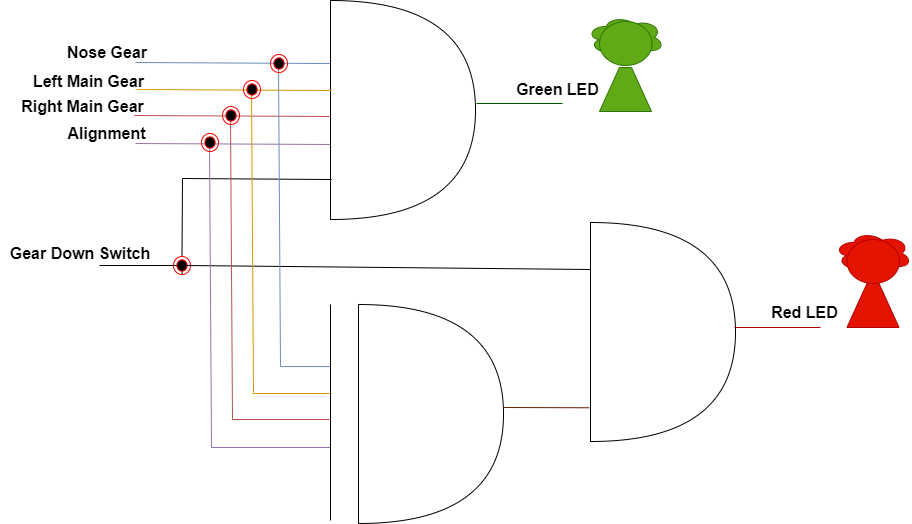

The diagram above was exported from draw.io. Its source (the exported page's mxGraphModel, read from the mxfile embedded in the PNG):
<mxGraphModel dx="2200" dy="1209" grid="0" gridSize="10" guides="1" tooltips="1" connect="1" arrows="1" fold="1" page="0" pageScale="1" pageWidth="850" pageHeight="1100" math="0" shadow="0">
  <root>
    <mxCell id="0" />
    <mxCell id="1" parent="0" />
    <mxCell id="t2gbEaRr7gyC2qYnV51P-47" value="" style="group" vertex="1" connectable="0" parent="1">
      <mxGeometry x="-470" y="-72" width="911" height="523" as="geometry" />
    </mxCell>
    <mxCell id="t2gbEaRr7gyC2qYnV51P-1" value="" style="shape=or;whiteSpace=wrap;html=1;" vertex="1" parent="t2gbEaRr7gyC2qYnV51P-47">
      <mxGeometry x="330" width="145" height="219" as="geometry" />
    </mxCell>
    <mxCell id="t2gbEaRr7gyC2qYnV51P-2" value="" style="endArrow=none;html=1;rounded=0;fontSize=12;startSize=8;endSize=8;curved=1;entryX=-0.001;entryY=0.192;entryDx=0;entryDy=0;entryPerimeter=0;fillColor=#dae8fc;strokeColor=#6c8ebf;" edge="1" parent="t2gbEaRr7gyC2qYnV51P-47">
      <mxGeometry width="50" height="50" relative="1" as="geometry">
        <mxPoint x="135" y="62" as="sourcePoint" />
        <mxPoint x="329.855" y="63.048" as="targetPoint" />
      </mxGeometry>
    </mxCell>
    <mxCell id="t2gbEaRr7gyC2qYnV51P-3" value="" style="endArrow=none;html=1;rounded=0;fontSize=12;startSize=8;endSize=8;curved=1;entryX=-0.001;entryY=0.192;entryDx=0;entryDy=0;entryPerimeter=0;fillColor=#ffe6cc;strokeColor=#d79b00;" edge="1" parent="t2gbEaRr7gyC2qYnV51P-47">
      <mxGeometry width="50" height="50" relative="1" as="geometry">
        <mxPoint x="136" y="89" as="sourcePoint" />
        <mxPoint x="331" y="90" as="targetPoint" />
      </mxGeometry>
    </mxCell>
    <mxCell id="t2gbEaRr7gyC2qYnV51P-4" value="" style="endArrow=none;html=1;rounded=0;fontSize=12;startSize=8;endSize=8;curved=1;entryX=-0.001;entryY=0.192;entryDx=0;entryDy=0;entryPerimeter=0;fillColor=#f8cecc;strokeColor=#b85450;" edge="1" parent="t2gbEaRr7gyC2qYnV51P-47">
      <mxGeometry width="50" height="50" relative="1" as="geometry">
        <mxPoint x="134" y="115" as="sourcePoint" />
        <mxPoint x="329" y="116" as="targetPoint" />
      </mxGeometry>
    </mxCell>
    <mxCell id="t2gbEaRr7gyC2qYnV51P-5" value="" style="endArrow=none;html=1;rounded=0;fontSize=12;startSize=8;endSize=8;curved=1;entryX=-0.001;entryY=0.192;entryDx=0;entryDy=0;entryPerimeter=0;fillColor=#e1d5e7;strokeColor=#9673a6;" edge="1" parent="t2gbEaRr7gyC2qYnV51P-47">
      <mxGeometry width="50" height="50" relative="1" as="geometry">
        <mxPoint x="135" y="143" as="sourcePoint" />
        <mxPoint x="330" y="144" as="targetPoint" />
      </mxGeometry>
    </mxCell>
    <mxCell id="t2gbEaRr7gyC2qYnV51P-6" value="" style="endArrow=none;html=1;rounded=0;fontSize=12;startSize=8;endSize=8;curved=1;entryX=1;entryY=0.5;entryDx=0;entryDy=0;" edge="1" parent="t2gbEaRr7gyC2qYnV51P-47" target="t2gbEaRr7gyC2qYnV51P-9">
      <mxGeometry width="50" height="50" relative="1" as="geometry">
        <mxPoint x="99" y="265" as="sourcePoint" />
        <mxPoint x="276" y="268" as="targetPoint" />
      </mxGeometry>
    </mxCell>
    <mxCell id="t2gbEaRr7gyC2qYnV51P-7" value="" style="endArrow=none;html=1;rounded=0;fontSize=12;startSize=8;endSize=8;curved=1;" edge="1" parent="t2gbEaRr7gyC2qYnV51P-47" source="t2gbEaRr7gyC2qYnV51P-9">
      <mxGeometry width="50" height="50" relative="1" as="geometry">
        <mxPoint x="182" y="268" as="sourcePoint" />
        <mxPoint x="182" y="178" as="targetPoint" />
      </mxGeometry>
    </mxCell>
    <mxCell id="t2gbEaRr7gyC2qYnV51P-8" value="" style="endArrow=none;html=1;rounded=0;fontSize=12;startSize=8;endSize=8;curved=1;" edge="1" parent="t2gbEaRr7gyC2qYnV51P-47">
      <mxGeometry width="50" height="50" relative="1" as="geometry">
        <mxPoint x="182" y="178" as="sourcePoint" />
        <mxPoint x="331" y="179" as="targetPoint" />
      </mxGeometry>
    </mxCell>
    <mxCell id="t2gbEaRr7gyC2qYnV51P-10" value="" style="endArrow=none;html=1;rounded=0;fontSize=12;startSize=8;endSize=8;curved=1;" edge="1" parent="t2gbEaRr7gyC2qYnV51P-47" target="t2gbEaRr7gyC2qYnV51P-9">
      <mxGeometry width="50" height="50" relative="1" as="geometry">
        <mxPoint x="182" y="268" as="sourcePoint" />
        <mxPoint x="182" y="178" as="targetPoint" />
      </mxGeometry>
    </mxCell>
    <mxCell id="t2gbEaRr7gyC2qYnV51P-9" value="" style="ellipse;html=1;shape=endState;fillColor=#000000;strokeColor=#ff0000;" vertex="1" parent="t2gbEaRr7gyC2qYnV51P-47">
      <mxGeometry x="173" y="256" width="17" height="18" as="geometry" />
    </mxCell>
    <mxCell id="t2gbEaRr7gyC2qYnV51P-11" value="" style="shape=or;whiteSpace=wrap;html=1;" vertex="1" parent="t2gbEaRr7gyC2qYnV51P-47">
      <mxGeometry x="358" y="304" width="145" height="219" as="geometry" />
    </mxCell>
    <mxCell id="t2gbEaRr7gyC2qYnV51P-12" value="" style="endArrow=none;html=1;rounded=0;fontSize=12;startSize=8;endSize=8;curved=1;entryX=-0.001;entryY=0.192;entryDx=0;entryDy=0;entryPerimeter=0;fillColor=#dae8fc;strokeColor=#6c8ebf;" edge="1" parent="t2gbEaRr7gyC2qYnV51P-47">
      <mxGeometry width="50" height="50" relative="1" as="geometry">
        <mxPoint x="280" y="366" as="sourcePoint" />
        <mxPoint x="329.855" y="366.048" as="targetPoint" />
      </mxGeometry>
    </mxCell>
    <mxCell id="t2gbEaRr7gyC2qYnV51P-13" value="" style="endArrow=none;html=1;rounded=0;fontSize=12;startSize=8;endSize=8;curved=1;entryX=-0.001;entryY=0.192;entryDx=0;entryDy=0;entryPerimeter=0;fillColor=#ffe6cc;strokeColor=#d79b00;" edge="1" parent="t2gbEaRr7gyC2qYnV51P-47">
      <mxGeometry width="50" height="50" relative="1" as="geometry">
        <mxPoint x="252" y="393" as="sourcePoint" />
        <mxPoint x="331" y="393" as="targetPoint" />
      </mxGeometry>
    </mxCell>
    <mxCell id="t2gbEaRr7gyC2qYnV51P-14" value="" style="endArrow=none;html=1;rounded=0;fontSize=12;startSize=8;endSize=8;curved=1;entryX=-0.001;entryY=0.192;entryDx=0;entryDy=0;entryPerimeter=0;fillColor=#f8cecc;strokeColor=#b85450;" edge="1" parent="t2gbEaRr7gyC2qYnV51P-47">
      <mxGeometry width="50" height="50" relative="1" as="geometry">
        <mxPoint x="232" y="419" as="sourcePoint" />
        <mxPoint x="329" y="419" as="targetPoint" />
      </mxGeometry>
    </mxCell>
    <mxCell id="t2gbEaRr7gyC2qYnV51P-15" value="" style="endArrow=none;html=1;rounded=0;fontSize=12;startSize=8;endSize=8;curved=1;entryX=-0.001;entryY=0.192;entryDx=0;entryDy=0;entryPerimeter=0;fillColor=#e1d5e7;strokeColor=#9673a6;" edge="1" parent="t2gbEaRr7gyC2qYnV51P-47">
      <mxGeometry width="50" height="50" relative="1" as="geometry">
        <mxPoint x="211" y="447" as="sourcePoint" />
        <mxPoint x="330" y="447" as="targetPoint" />
      </mxGeometry>
    </mxCell>
    <mxCell id="t2gbEaRr7gyC2qYnV51P-19" value="" style="endArrow=none;html=1;rounded=0;fontSize=12;startSize=8;endSize=8;curved=1;" edge="1" parent="t2gbEaRr7gyC2qYnV51P-47">
      <mxGeometry width="50" height="50" relative="1" as="geometry">
        <mxPoint x="186" y="265" as="sourcePoint" />
        <mxPoint x="590" y="269" as="targetPoint" />
      </mxGeometry>
    </mxCell>
    <mxCell id="t2gbEaRr7gyC2qYnV51P-20" value="" style="endArrow=none;html=1;rounded=0;fontSize=12;startSize=8;endSize=8;curved=1;fillColor=#dae8fc;strokeColor=#6c8ebf;" edge="1" parent="t2gbEaRr7gyC2qYnV51P-47">
      <mxGeometry width="50" height="50" relative="1" as="geometry">
        <mxPoint x="280" y="366" as="sourcePoint" />
        <mxPoint x="278" y="64" as="targetPoint" />
      </mxGeometry>
    </mxCell>
    <mxCell id="t2gbEaRr7gyC2qYnV51P-21" value="" style="endArrow=none;html=1;rounded=0;fontSize=12;startSize=8;endSize=8;curved=1;fillColor=#ffe6cc;strokeColor=#d79b00;" edge="1" parent="t2gbEaRr7gyC2qYnV51P-47">
      <mxGeometry width="50" height="50" relative="1" as="geometry">
        <mxPoint x="253" y="392" as="sourcePoint" />
        <mxPoint x="251" y="90" as="targetPoint" />
      </mxGeometry>
    </mxCell>
    <mxCell id="t2gbEaRr7gyC2qYnV51P-22" value="" style="endArrow=none;html=1;rounded=0;fontSize=12;startSize=8;endSize=8;curved=1;fillColor=#f8cecc;strokeColor=#b85450;" edge="1" parent="t2gbEaRr7gyC2qYnV51P-47">
      <mxGeometry width="50" height="50" relative="1" as="geometry">
        <mxPoint x="232" y="419" as="sourcePoint" />
        <mxPoint x="230" y="117" as="targetPoint" />
      </mxGeometry>
    </mxCell>
    <mxCell id="t2gbEaRr7gyC2qYnV51P-23" value="" style="endArrow=none;html=1;rounded=0;fontSize=12;startSize=8;endSize=8;curved=1;fillColor=#e1d5e7;strokeColor=#9673a6;" edge="1" parent="t2gbEaRr7gyC2qYnV51P-47">
      <mxGeometry width="50" height="50" relative="1" as="geometry">
        <mxPoint x="211" y="447" as="sourcePoint" />
        <mxPoint x="209" y="145" as="targetPoint" />
      </mxGeometry>
    </mxCell>
    <mxCell id="t2gbEaRr7gyC2qYnV51P-24" value="" style="ellipse;html=1;shape=endState;fillColor=#000000;strokeColor=#ff0000;" vertex="1" parent="t2gbEaRr7gyC2qYnV51P-47">
      <mxGeometry x="270" y="54" width="17" height="18" as="geometry" />
    </mxCell>
    <mxCell id="t2gbEaRr7gyC2qYnV51P-25" value="" style="ellipse;html=1;shape=endState;fillColor=#000000;strokeColor=#ff0000;" vertex="1" parent="t2gbEaRr7gyC2qYnV51P-47">
      <mxGeometry x="243" y="80" width="17" height="18" as="geometry" />
    </mxCell>
    <mxCell id="t2gbEaRr7gyC2qYnV51P-26" value="" style="ellipse;html=1;shape=endState;fillColor=#000000;strokeColor=#ff0000;" vertex="1" parent="t2gbEaRr7gyC2qYnV51P-47">
      <mxGeometry x="222" y="106" width="17" height="18" as="geometry" />
    </mxCell>
    <mxCell id="t2gbEaRr7gyC2qYnV51P-27" value="" style="ellipse;html=1;shape=endState;fillColor=#000000;strokeColor=#ff0000;" vertex="1" parent="t2gbEaRr7gyC2qYnV51P-47">
      <mxGeometry x="201" y="133" width="17" height="18" as="geometry" />
    </mxCell>
    <mxCell id="t2gbEaRr7gyC2qYnV51P-28" value="" style="endArrow=none;html=1;rounded=0;fontSize=12;startSize=8;endSize=8;curved=1;" edge="1" parent="t2gbEaRr7gyC2qYnV51P-47">
      <mxGeometry width="50" height="50" relative="1" as="geometry">
        <mxPoint x="330" y="520" as="sourcePoint" />
        <mxPoint x="330" y="304" as="targetPoint" />
      </mxGeometry>
    </mxCell>
    <mxCell id="t2gbEaRr7gyC2qYnV51P-30" value="" style="shape=or;whiteSpace=wrap;html=1;" vertex="1" parent="t2gbEaRr7gyC2qYnV51P-47">
      <mxGeometry x="590" y="222" width="145" height="219" as="geometry" />
    </mxCell>
    <mxCell id="t2gbEaRr7gyC2qYnV51P-31" value="" style="endArrow=none;html=1;rounded=0;fontSize=12;startSize=8;endSize=8;curved=1;entryX=-0.008;entryY=0.846;entryDx=0;entryDy=0;entryPerimeter=0;fillColor=#a0522d;strokeColor=#6D1F00;" edge="1" parent="t2gbEaRr7gyC2qYnV51P-47" target="t2gbEaRr7gyC2qYnV51P-30">
      <mxGeometry width="50" height="50" relative="1" as="geometry">
        <mxPoint x="503" y="407" as="sourcePoint" />
        <mxPoint x="579" y="407" as="targetPoint" />
      </mxGeometry>
    </mxCell>
    <mxCell id="t2gbEaRr7gyC2qYnV51P-32" value="&lt;b&gt;Nose Gear&lt;/b&gt;" style="text;html=1;align=center;verticalAlign=middle;whiteSpace=wrap;rounded=0;fontSize=16;" vertex="1" parent="t2gbEaRr7gyC2qYnV51P-47">
      <mxGeometry x="58" y="37" width="98" height="30" as="geometry" />
    </mxCell>
    <mxCell id="t2gbEaRr7gyC2qYnV51P-33" value="&lt;b&gt;Left Main Gear&lt;/b&gt;" style="text;html=1;align=center;verticalAlign=middle;whiteSpace=wrap;rounded=0;fontSize=16;" vertex="1" parent="t2gbEaRr7gyC2qYnV51P-47">
      <mxGeometry x="22" y="65" width="133" height="31" as="geometry" />
    </mxCell>
    <mxCell id="t2gbEaRr7gyC2qYnV51P-34" value="&lt;b&gt;Right Main Gear&lt;/b&gt;" style="text;html=1;align=center;verticalAlign=middle;whiteSpace=wrap;rounded=0;fontSize=16;" vertex="1" parent="t2gbEaRr7gyC2qYnV51P-47">
      <mxGeometry x="16" y="90" width="133" height="31" as="geometry" />
    </mxCell>
    <mxCell id="t2gbEaRr7gyC2qYnV51P-35" value="&lt;b&gt;Alignment&lt;/b&gt;" style="text;html=1;align=center;verticalAlign=middle;whiteSpace=wrap;rounded=0;fontSize=16;" vertex="1" parent="t2gbEaRr7gyC2qYnV51P-47">
      <mxGeometry x="40" y="117" width="133" height="31" as="geometry" />
    </mxCell>
    <mxCell id="t2gbEaRr7gyC2qYnV51P-36" value="&lt;b&gt;Gear Down Switch&lt;/b&gt;" style="text;html=1;align=center;verticalAlign=middle;whiteSpace=wrap;rounded=0;fontSize=16;" vertex="1" parent="t2gbEaRr7gyC2qYnV51P-47">
      <mxGeometry y="237" width="160" height="31" as="geometry" />
    </mxCell>
    <mxCell id="t2gbEaRr7gyC2qYnV51P-37" value="" style="endArrow=none;html=1;rounded=0;fontSize=12;startSize=8;endSize=8;curved=1;entryX=-0.008;entryY=0.846;entryDx=0;entryDy=0;entryPerimeter=0;fillColor=#008a00;strokeColor=#005700;" edge="1" parent="t2gbEaRr7gyC2qYnV51P-47">
      <mxGeometry width="50" height="50" relative="1" as="geometry">
        <mxPoint x="476" y="103" as="sourcePoint" />
        <mxPoint x="562" y="103" as="targetPoint" />
      </mxGeometry>
    </mxCell>
    <mxCell id="t2gbEaRr7gyC2qYnV51P-38" value="" style="endArrow=none;html=1;rounded=0;fontSize=12;startSize=8;endSize=8;curved=1;entryX=-0.008;entryY=0.846;entryDx=0;entryDy=0;entryPerimeter=0;fillColor=#e51400;strokeColor=#B20000;" edge="1" parent="t2gbEaRr7gyC2qYnV51P-47">
      <mxGeometry width="50" height="50" relative="1" as="geometry">
        <mxPoint x="734" y="327" as="sourcePoint" />
        <mxPoint x="820" y="327" as="targetPoint" />
      </mxGeometry>
    </mxCell>
    <mxCell id="t2gbEaRr7gyC2qYnV51P-39" value="&lt;b&gt;Green LED&lt;/b&gt;" style="text;html=1;align=center;verticalAlign=middle;whiteSpace=wrap;rounded=0;fontSize=16;" vertex="1" parent="t2gbEaRr7gyC2qYnV51P-47">
      <mxGeometry x="491" y="73" width="133" height="31" as="geometry" />
    </mxCell>
    <mxCell id="t2gbEaRr7gyC2qYnV51P-40" value="&lt;b&gt;Red LED&lt;/b&gt;" style="text;html=1;align=center;verticalAlign=middle;whiteSpace=wrap;rounded=0;fontSize=16;" vertex="1" parent="t2gbEaRr7gyC2qYnV51P-47">
      <mxGeometry x="738" y="296" width="133" height="31" as="geometry" />
    </mxCell>
    <mxCell id="t2gbEaRr7gyC2qYnV51P-41" value="" style="shape=trapezoid;perimeter=trapezoidPerimeter;whiteSpace=wrap;html=1;fixedSize=1;fillColor=#60a917;fontColor=#ffffff;strokeColor=#2D7600;" vertex="1" parent="t2gbEaRr7gyC2qYnV51P-47">
      <mxGeometry x="599" y="67" width="52" height="44" as="geometry" />
    </mxCell>
    <mxCell id="t2gbEaRr7gyC2qYnV51P-42" value="" style="ellipse;shape=cloud;whiteSpace=wrap;html=1;fillColor=#60a917;fontColor=#ffffff;strokeColor=#2D7600;" vertex="1" parent="t2gbEaRr7gyC2qYnV51P-47">
      <mxGeometry x="586.5" y="15" width="77" height="44" as="geometry" />
    </mxCell>
    <mxCell id="t2gbEaRr7gyC2qYnV51P-43" value="" style="shape=trapezoid;perimeter=trapezoidPerimeter;whiteSpace=wrap;html=1;fixedSize=1;fillColor=#e51400;fontColor=#ffffff;strokeColor=#B20000;" vertex="1" parent="t2gbEaRr7gyC2qYnV51P-47">
      <mxGeometry x="846.5" y="283" width="52" height="44" as="geometry" />
    </mxCell>
    <mxCell id="t2gbEaRr7gyC2qYnV51P-44" value="" style="ellipse;shape=cloud;whiteSpace=wrap;html=1;fillColor=#e51400;fontColor=#ffffff;strokeColor=#B20000;" vertex="1" parent="t2gbEaRr7gyC2qYnV51P-47">
      <mxGeometry x="834" y="231" width="77" height="44" as="geometry" />
    </mxCell>
    <mxCell id="t2gbEaRr7gyC2qYnV51P-45" value="" style="ellipse;whiteSpace=wrap;html=1;fillColor=#60a917;fontColor=#ffffff;strokeColor=#2D7600;" vertex="1" parent="t2gbEaRr7gyC2qYnV51P-47">
      <mxGeometry x="599" y="21" width="52.5" height="44" as="geometry" />
    </mxCell>
    <mxCell id="t2gbEaRr7gyC2qYnV51P-46" value="" style="ellipse;whiteSpace=wrap;html=1;fillColor=#e51400;fontColor=#ffffff;strokeColor=#B20000;" vertex="1" parent="t2gbEaRr7gyC2qYnV51P-47">
      <mxGeometry x="846.5" y="239" width="52.5" height="44" as="geometry" />
    </mxCell>
  </root>
</mxGraphModel>